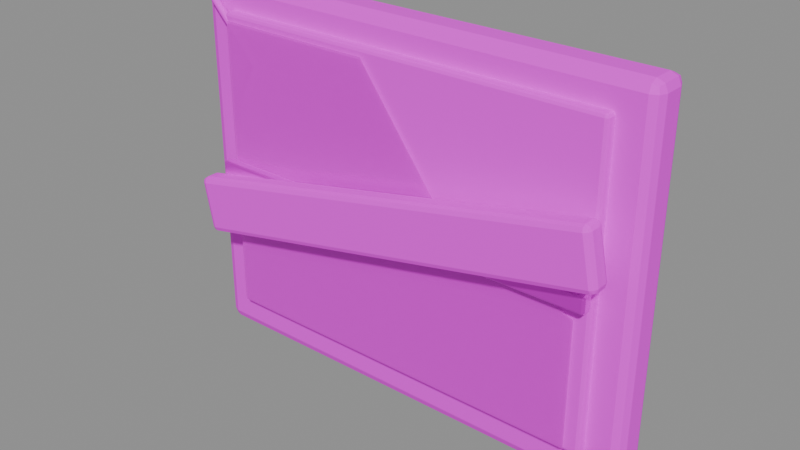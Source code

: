 # Source: broken_window.blend  (saved by Blender 5.2.45; exported with 4.5.12 LTS)
import bpy
from mathutils import Matrix  # noqa: F401  (used for matrix-valued properties, if any)

bpy.ops.wm.read_factory_settings(use_empty=True)
scene = bpy.context.scene
scene.name = '破裂玻璃与木板封窗'

# ---- collections
col_sea_scene_orf_broken_window = bpy.data.collections.new('SEA-SCENE-ORF-BROKEN-WINDOW'); scene.collection.children.link(col_sea_scene_orf_broken_window)

# ---- images (referenced by path relative to the original .blend; pixels are not part of the script)
import os
ASSET_DIR = os.environ.get("B2B_ASSET_DIR", "")  # directory of the original .blend (textures are referenced by path, not embedded)
HERE = os.path.dirname(os.path.abspath(__file__))  # packed textures are extracted next to this script under _unpacked/

def load_image(name, relpath, width, height, colorspace="sRGB"):
    """Load a texture the original file referenced (path relative to the .blend, or extracted next to this script)."""
    p = next((c for c in (os.path.join(HERE, relpath), os.path.join(ASSET_DIR, relpath)) if relpath and os.path.exists(c)), "")
    if p:
        img = bpy.data.images.load(p, check_existing=True)
        img.name = name
    else:  # same state as the original file: an image datablock whose file is absent (Cycles renders it pink)
        img = bpy.data.images.new(name, width, height)
        img.source = "FILE"
        img.filepath = "//" + (relpath or name)
    img.colorspace_settings.name = colorspace
    return img
img_sea_cabin_timber_8x8_512_png = load_image('sea_cabin_timber_8x8_512.png', 'sea_cabin_timber_8x8_512.png', 1024, 1024, 'sRGB')

# ---- materials (node trees are filled in below, after node groups)
mat_sea_matte = bpy.data.materials.new('SEA_Matte')
mat_sea_matte.use_backface_culling_lightprobe_volume = False
mat_sea_gloss = bpy.data.materials.new('SEA_Gloss')
mat_sea_gloss.use_backface_culling_lightprobe_volume = False
mat_sea_metal = bpy.data.materials.new('SEA_Metal')
mat_sea_metal.use_backface_culling_lightprobe_volume = False

# ---- material node trees
mat_sea_matte.use_nodes = True; mat_sea_matte.node_tree.nodes.clear()
_N = mat_sea_matte.node_tree.nodes; _L = mat_sea_matte.node_tree.links
n0 = _N.new('ShaderNodeOutputMaterial'); n0.name = '材质输出'; n0.location = (0, 0)
n1 = _N.new('ShaderNodeBsdfPrincipled'); n1.name = '原理化 BSDF'; n1.location = (0, 0)
n1.inputs[1].default_value = 0.02
n1.inputs[2].default_value = 0.72
n2 = _N.new('ShaderNodeUVMap'); n2.name = 'UV 贴图'; n2.location = (0, 0)
n2.uv_map = 'PaletteUV'
n3 = _N.new('ShaderNodeTexImage'); n3.name = '图像纹理'; n3.location = (0, 0)
n3.image = img_sea_cabin_timber_8x8_512_png
n3.interpolation = 'Closest'
_L.new(n2.outputs[0], n3.inputs[0])
_L.new(n3.outputs[0], n1.inputs[0])
_L.new(n1.outputs[0], n0.inputs[0])
n0.is_active_output = True
mat_sea_gloss.use_nodes = True; mat_sea_gloss.node_tree.nodes.clear()
_N = mat_sea_gloss.node_tree.nodes; _L = mat_sea_gloss.node_tree.links
n0 = _N.new('ShaderNodeOutputMaterial'); n0.name = '材质输出'; n0.location = (0, 0)
n1 = _N.new('ShaderNodeBsdfPrincipled'); n1.name = '原理化 BSDF'; n1.location = (0, 0)
n1.inputs[1].default_value = 0.1
n1.inputs[2].default_value = 0.18
n1.inputs[4].default_value = 0.72
n1.inputs[18].default_value = 0.06
n2 = _N.new('ShaderNodeUVMap'); n2.name = 'UV 贴图'; n2.location = (0, 0)
n2.uv_map = 'PaletteUV'
n3 = _N.new('ShaderNodeTexImage'); n3.name = '图像纹理'; n3.location = (0, 0)
n3.image = img_sea_cabin_timber_8x8_512_png
n3.interpolation = 'Closest'
_L.new(n2.outputs[0], n3.inputs[0])
_L.new(n3.outputs[0], n1.inputs[0])
_L.new(n1.outputs[0], n0.inputs[0])
n0.is_active_output = True
mat_sea_metal.use_nodes = True; mat_sea_metal.node_tree.nodes.clear()
_N = mat_sea_metal.node_tree.nodes; _L = mat_sea_metal.node_tree.links
n0 = _N.new('ShaderNodeOutputMaterial'); n0.name = '材质输出'; n0.location = (0, 0)
n1 = _N.new('ShaderNodeBsdfPrincipled'); n1.name = '原理化 BSDF'; n1.location = (0, 0)
n1.inputs[1].default_value = 0.68
n1.inputs[2].default_value = 0.34
n2 = _N.new('ShaderNodeUVMap'); n2.name = 'UV 贴图'; n2.location = (0, 0)
n2.uv_map = 'PaletteUV'
n3 = _N.new('ShaderNodeTexImage'); n3.name = '图像纹理'; n3.location = (0, 0)
n3.image = img_sea_cabin_timber_8x8_512_png
n3.interpolation = 'Closest'
_L.new(n2.outputs[0], n3.inputs[0])
_L.new(n3.outputs[0], n1.inputs[0])
_L.new(n1.outputs[0], n0.inputs[0])
n0.is_active_output = True

# ---- meshes
me_270 = bpy.data.meshes.new('立方体.270')
me_270.from_pydata([(-1.075, -0.09, -0.85), (-1.075, -0.09, 0.85), (-1.075, 0.09, -0.85), (-1.075, 0.09, 0.85), (1.075, -0.09, -0.85), (1.075, -0.09, 0.85), (1.075, 0.09, -0.85), (1.075, 0.09, 0.85)], [], [(0, 1, 3, 2), (2, 3, 7, 6), (6, 7, 5, 4), (4, 5, 1, 0), (2, 6, 4, 0), (7, 3, 1, 5)])
_uv = me_270.uv_layers.new(name='PaletteUV')
_uv.uv.foreach_set('vector', [0.41, 0.91, 0.465, 0.91, 0.465, 0.965, 0.41, 0.965, 0.41, 0.91, 0.465, 0.91, 0.465, 0.965, 0.41, 0.965, 0.41, 0.91, 0.465, 0.91, 0.465, 0.965, 0.41, 0.965, 0.41, 0.91, 0.465, 0.91, 0.465, 0.965, 0.41, 0.965, 0.41, 0.91, 0.465, 0.91, 0.465, 0.965, 0.41, 0.965, 0.41, 0.91, 0.465, 0.91, 0.465, 0.965, 0.41, 0.965])
me_270.materials.append(mat_sea_matte)
me_270.update()
me_271 = bpy.data.meshes.new('立方体.271')
me_271.from_pydata([(-0.92, -0.03, -0.7), (-0.92, -0.03, 0.7), (-0.92, 0.03, -0.7), (-0.92, 0.03, 0.7), (0.92, -0.03, -0.7), (0.92, -0.03, 0.7), (0.92, 0.03, -0.7), (0.92, 0.03, 0.7)], [], [(0, 1, 3, 2), (2, 3, 7, 6), (6, 7, 5, 4), (4, 5, 1, 0), (2, 6, 4, 0), (7, 3, 1, 5)])
_uv = me_271.uv_layers.new(name='PaletteUV')
_uv.uv.foreach_set('vector', [0.035, 0.035, 0.09, 0.035, 0.09, 0.09, 0.035, 0.09, 0.035, 0.035, 0.09, 0.035, 0.09, 0.09, 0.035, 0.09, 0.035, 0.035, 0.09, 0.035, 0.09, 0.09, 0.035, 0.09, 0.035, 0.035, 0.09, 0.035, 0.09, 0.09, 0.035, 0.09, 0.035, 0.035, 0.09, 0.035, 0.09, 0.09, 0.035, 0.09, 0.035, 0.035, 0.09, 0.035, 0.09, 0.09, 0.035, 0.09])
me_271.materials.append(mat_sea_matte)
me_271.update()
me_001 = bpy.data.meshes.new('残留缺角玻璃.001')
me_001.from_pydata([(-0.89, -0.15, 0.12), (0.86, -0.15, 0.12), (0.86, -0.15, 0.7), (0.25, -0.15, 0.93), (-0.15, -0.15, 1.47), (-0.89, -0.15, 1.47)], [], [(0, 1, 2, 3, 4, 5)])
_uv = me_001.uv_layers.new(name='PaletteUV')
_uv.uv.foreach_set('vector', [0.91, 0.66, 0.965, 0.66, 0.965, 0.715, 0.91, 0.715, 0.91, 0.66, 0.965, 0.66])
me_001.materials.append(mat_sea_gloss)
me_001.update()
me_272 = bpy.data.meshes.new('立方体.272')
me_272.from_pydata([(-0.925, -0.0275, -0.0375), (-0.925, -0.0275, 0.0375), (-0.925, 0.0275, -0.0375), (-0.925, 0.0275, 0.0375), (0.925, -0.0275, -0.0375), (0.925, -0.0275, 0.0375), (0.925, 0.0275, -0.0375), (0.925, 0.0275, 0.0375)], [], [(0, 1, 3, 2), (2, 3, 7, 6), (6, 7, 5, 4), (4, 5, 1, 0), (2, 6, 4, 0), (7, 3, 1, 5)])
_uv = me_272.uv_layers.new(name='PaletteUV')
_uv.uv.foreach_set('vector', [0.41, 0.035, 0.465, 0.035, 0.465, 0.09, 0.41, 0.09, 0.41, 0.035, 0.465, 0.035, 0.465, 0.09, 0.41, 0.09, 0.41, 0.035, 0.465, 0.035, 0.465, 0.09, 0.41, 0.09, 0.41, 0.035, 0.465, 0.035, 0.465, 0.09, 0.41, 0.09, 0.41, 0.035, 0.465, 0.035, 0.465, 0.09, 0.41, 0.09, 0.41, 0.035, 0.465, 0.035, 0.465, 0.09, 0.41, 0.09])
me_272.materials.append(mat_sea_metal)
me_272.update()
me_273 = bpy.data.meshes.new('立方体.273')
me_273.from_pydata([(-1.0, -0.05, -0.13), (-1.0, -0.05, 0.13), (-1.0, 0.05, -0.13), (-1.0, 0.05, 0.13), (1.0, -0.05, -0.13), (1.0, -0.05, 0.13), (1.0, 0.05, -0.13), (1.0, 0.05, 0.13)], [], [(0, 1, 3, 2), (2, 3, 7, 6), (6, 7, 5, 4), (4, 5, 1, 0), (2, 6, 4, 0), (7, 3, 1, 5)])
_uv = me_273.uv_layers.new(name='PaletteUV')
_uv.uv.foreach_set('vector', [0.41, 0.785, 0.465, 0.785, 0.465, 0.84, 0.41, 0.84, 0.41, 0.785, 0.465, 0.785, 0.465, 0.84, 0.41, 0.84, 0.41, 0.785, 0.465, 0.785, 0.465, 0.84, 0.41, 0.84, 0.41, 0.785, 0.465, 0.785, 0.465, 0.84, 0.41, 0.84, 0.41, 0.785, 0.465, 0.785, 0.465, 0.84, 0.41, 0.84, 0.41, 0.785, 0.465, 0.785, 0.465, 0.84, 0.41, 0.84])
me_273.materials.append(mat_sea_matte)
me_273.update()
me_001_1 = bpy.data.meshes.new('窗框裂纹.001')
me_001_1.from_pydata([(-0.9886, -0.1114, 1.561), (-0.9894, -0.1294, 1.561), (-1.001, -0.138, 1.55), (-1.011, -0.1286, 1.539), (-1.011, -0.1106, 1.539), (-0.9993, -0.102, 1.55), (-0.7342, -0.1217, 1.302), (-0.735, -0.1397, 1.302), (-0.7508, -0.148, 1.3), (-0.7658, -0.1383, 1.298), (-0.765, -0.1203, 1.298), (-0.7492, -0.112, 1.3), (-0.846, -0.1218, 1.092), (-0.8467, -0.1398, 1.093), (-0.8608, -0.148, 1.1), (-0.874, -0.1382, 1.108), (-0.8733, -0.1202, 1.107), (-0.8592, -0.112, 1.1)], [], [(0, 6, 11, 5), (1, 7, 6, 0), (2, 8, 7, 1), (3, 9, 8, 2), (4, 10, 9, 3), (5, 11, 10, 4), (6, 12, 17, 11), (7, 13, 12, 6), (8, 14, 13, 7), (9, 15, 14, 8), (10, 16, 15, 9), (11, 17, 16, 10)])
me_001_1.polygons.foreach_set('use_smooth', [True] * 12)
_uv = me_001_1.uv_layers.new(name='PaletteUV')
_uv.uv.foreach_set('vector', [0.16, 0.035, 0.215, 0.035, 0.215, 0.09, 0.16, 0.09, 0.16, 0.035, 0.215, 0.035, 0.215, 0.09, 0.16, 0.09, 0.16, 0.035, 0.215, 0.035, 0.215, 0.09, 0.16, 0.09, 0.16, 0.035, 0.215, 0.035, 0.215, 0.09, 0.16, 0.09, 0.16, 0.035, 0.215, 0.035, 0.215, 0.09, 0.16, 0.09, 0.16, 0.035, 0.215, 0.035, 0.215, 0.09, 0.16, 0.09, 0.16, 0.035, 0.215, 0.035, 0.215, 0.09, 0.16, 0.09, 0.16, 0.035, 0.215, 0.035, 0.215, 0.09, 0.16, 0.09, 0.16, 0.035, 0.215, 0.035, 0.215, 0.09, 0.16, 0.09, 0.16, 0.035, 0.215, 0.035, 0.215, 0.09, 0.16, 0.09, 0.16, 0.035, 0.215, 0.035, 0.215, 0.09, 0.16, 0.09, 0.16, 0.035, 0.215, 0.035, 0.215, 0.09, 0.16, 0.09])
me_001_1.materials.append(mat_sea_matte)
me_001_1.auto_texspace = False
me_001_1.update()

# ---- objects
ob_broken_window = bpy.data.objects.new('broken_window_组件根', None)
ob_x = bpy.data.objects.new('破窗混凝土框', me_270)
ob_x_1 = bpy.data.objects.new('破窗深色内洞', me_271)
ob_x_2 = bpy.data.objects.new('残留缺角玻璃', me_001)
ob_x_3 = bpy.data.objects.new('破窗横梃', me_272)
ob_x_4 = bpy.data.objects.new('封窗旧木板', me_273)
ob_x_5 = bpy.data.objects.new('窗框裂纹', me_001_1)

# ---- transforms, parenting, visibility, modifiers, constraints
ob_broken_window.location = (0.0, 0.0, 0.0)
ob_x.parent = ob_broken_window
ob_x.location = (0.0, 0.09, 0.85)
_m = ob_x.modifiers.new('实体柔边', 'BEVEL')
_m.width = 0.045
_m.width_pct = 0.045
_m.segments = 2
ob_x_1.parent = ob_broken_window
ob_x_1.location = (0.0, -0.015, 0.87)
_m = ob_x_1.modifiers.new('实体柔边', 'BEVEL')
_m.width = 0.015
_m.width_pct = 0.015
_m.segments = 2
ob_x_2.parent = ob_broken_window
ob_x_2.location = (0.0, 0.09, 0.07)
ob_x_3.parent = ob_broken_window
ob_x_3.location = (0.0, -0.08, 0.87)
_m = ob_x_3.modifiers.new('实体柔边', 'BEVEL')
_m.width = 0.01
_m.width_pct = 0.01
_m.segments = 2
ob_x_4.parent = ob_broken_window
ob_x_4.location = (0.0, -0.13, 0.9)
ob_x_4.rotation_euler = (0.0, -0.2, 0.0)
_m = ob_x_4.modifiers.new('实体柔边', 'BEVEL')
_m.width = 0.025
_m.width_pct = 0.025
_m.segments = 2
ob_x_5.parent = ob_broken_window
ob_x_5.location = (0.0, 0.09, 0.07)

# ---- collection membership
col_sea_scene_orf_broken_window.objects.link(ob_broken_window)
col_sea_scene_orf_broken_window.objects.link(ob_x)
col_sea_scene_orf_broken_window.objects.link(ob_x_1)
col_sea_scene_orf_broken_window.objects.link(ob_x_2)
col_sea_scene_orf_broken_window.objects.link(ob_x_3)
col_sea_scene_orf_broken_window.objects.link(ob_x_4)
col_sea_scene_orf_broken_window.objects.link(ob_x_5)

# ---- scene / render settings (as saved in the file)
scene.frame_start = 1; scene.frame_end = 250; scene.frame_set(1)
scene.render.engine = 'BLENDER_EEVEE_NEXT'
scene.render.bake_bias = 0.0
scene.render.bake_samples = 0
scene.render.compositor_device = 'GPU'
scene.eevee.use_volume_custom_range = False
scene.eevee.fast_gi_thickness_near = 0.1
scene.eevee.fast_gi_thickness_far = 0.0
scene.eevee.ray_tracing_options.screen_trace_thickness = 0.1
bpy.context.view_layer.update()

# ---- added for rendering (the .blend has no active camera and no usable light): camera, sun + grey world if the file has none
cam_auto = bpy.data.cameras.new('AutoCamera')
cam_auto.lens = 50.0
cam_auto.sensor_width = 36.0
cam_auto.clip_end = 1000.0
ob_auto_camera = bpy.data.objects.new('AutoCamera', cam_auto)
scene.collection.objects.link(ob_auto_camera)
ob_auto_camera.location = (2.55772, -3.06927, 2.89618)
ob_auto_camera.rotation_euler = (1.09748, -7.21219e-08, 0.694738)
scene.camera = ob_auto_camera
light_auto_sun = bpy.data.lights.new('AutoSun', 'SUN')
light_auto_sun.energy = 3.0
light_auto_sun.angle = 0.0523599
ob_auto_sun = bpy.data.objects.new('AutoSun', light_auto_sun)
scene.collection.objects.link(ob_auto_sun)
ob_auto_sun.rotation_euler = (0.872665, 0.174533, 0.523599)
if scene.world is None:
    world_auto = bpy.data.worlds.new('AutoWorld')
    world_auto.color = (0.3, 0.3, 0.3)
    scene.world = world_auto
bpy.context.view_layer.update()
